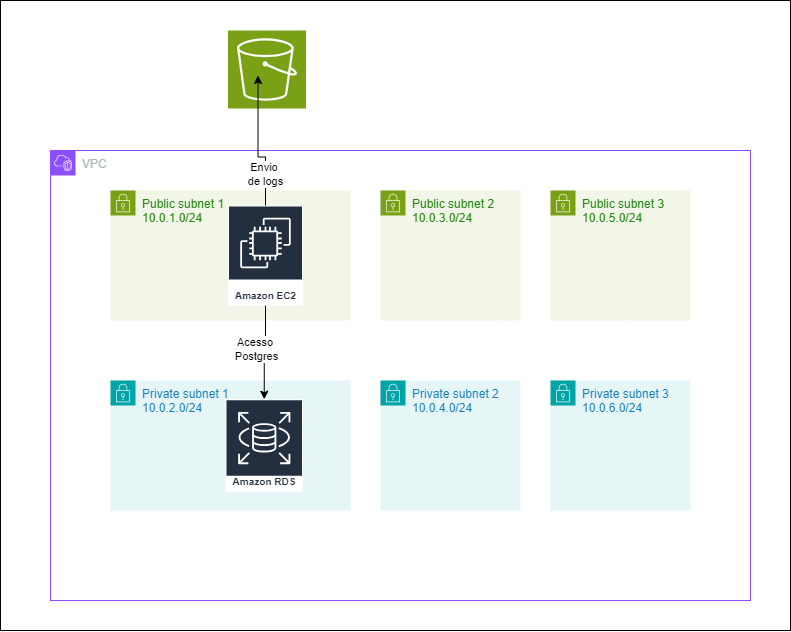

The diagram above was exported from draw.io. Its source (the exported page's mxGraphModel, read from the mxfile embedded in the PNG):
<mxGraphModel dx="2385" dy="1214" grid="1" gridSize="10" guides="1" tooltips="1" connect="1" arrows="1" fold="1" page="1" pageScale="1" pageWidth="827" pageHeight="1169" math="0" shadow="0">
  <root>
    <mxCell id="0" />
    <mxCell id="1" parent="0" />
    <mxCell id="U8Q9_ntw8iS7y1Ftf-Md-1" value="VPC" style="points=[[0,0],[0.25,0],[0.5,0],[0.75,0],[1,0],[1,0.25],[1,0.5],[1,0.75],[1,1],[0.75,1],[0.5,1],[0.25,1],[0,1],[0,0.75],[0,0.5],[0,0.25]];outlineConnect=0;gradientColor=none;html=1;whiteSpace=wrap;fontSize=12;fontStyle=0;container=1;pointerEvents=0;collapsible=0;recursiveResize=0;shape=mxgraph.aws4.group;grIcon=mxgraph.aws4.group_vpc2;strokeColor=#8C4FFF;fillColor=none;verticalAlign=top;align=left;spacingLeft=30;fontColor=#AAB7B8;dashed=0;" vertex="1" parent="1">
      <mxGeometry x="100" y="200" width="700" height="450" as="geometry" />
    </mxCell>
    <mxCell id="U8Q9_ntw8iS7y1Ftf-Md-2" value="Private subnet 1&lt;div&gt;10.0.2.0/24&lt;br&gt;&lt;/div&gt;" style="points=[[0,0],[0.25,0],[0.5,0],[0.75,0],[1,0],[1,0.25],[1,0.5],[1,0.75],[1,1],[0.75,1],[0.5,1],[0.25,1],[0,1],[0,0.75],[0,0.5],[0,0.25]];outlineConnect=0;gradientColor=none;html=1;whiteSpace=wrap;fontSize=12;fontStyle=0;container=1;pointerEvents=0;collapsible=0;recursiveResize=0;shape=mxgraph.aws4.group;grIcon=mxgraph.aws4.group_security_group;grStroke=0;strokeColor=#00A4A6;fillColor=#E6F6F7;verticalAlign=top;align=left;spacingLeft=30;fontColor=#147EBA;dashed=0;" vertex="1" parent="U8Q9_ntw8iS7y1Ftf-Md-1">
      <mxGeometry x="60" y="230" width="240" height="130" as="geometry" />
    </mxCell>
    <mxCell id="U8Q9_ntw8iS7y1Ftf-Md-12" value="Amazon RDS" style="sketch=0;outlineConnect=0;fontColor=#232F3E;gradientColor=none;strokeColor=#ffffff;fillColor=#232F3E;dashed=0;verticalLabelPosition=middle;verticalAlign=bottom;align=center;html=1;whiteSpace=wrap;fontSize=10;fontStyle=1;spacing=3;shape=mxgraph.aws4.productIcon;prIcon=mxgraph.aws4.rds;" vertex="1" parent="U8Q9_ntw8iS7y1Ftf-Md-2">
      <mxGeometry x="115" y="18.75" width="77.5" height="92.5" as="geometry" />
    </mxCell>
    <mxCell id="U8Q9_ntw8iS7y1Ftf-Md-7" value="Public subnet 1&lt;div&gt;10.0.1.0/24&lt;br&gt;&lt;/div&gt;" style="points=[[0,0],[0.25,0],[0.5,0],[0.75,0],[1,0],[1,0.25],[1,0.5],[1,0.75],[1,1],[0.75,1],[0.5,1],[0.25,1],[0,1],[0,0.75],[0,0.5],[0,0.25]];outlineConnect=0;gradientColor=none;html=1;whiteSpace=wrap;fontSize=12;fontStyle=0;container=0;pointerEvents=0;collapsible=0;recursiveResize=0;shape=mxgraph.aws4.group;grIcon=mxgraph.aws4.group_security_group;grStroke=0;strokeColor=#7AA116;fillColor=#F2F6E8;verticalAlign=top;align=left;spacingLeft=30;fontColor=#248814;dashed=0;" vertex="1" parent="U8Q9_ntw8iS7y1Ftf-Md-1">
      <mxGeometry x="60" y="40" width="240" height="130" as="geometry" />
    </mxCell>
    <mxCell id="U8Q9_ntw8iS7y1Ftf-Md-13" value="Acesso&amp;nbsp;&lt;div&gt;Postgres&lt;/div&gt;" style="edgeStyle=orthogonalEdgeStyle;rounded=0;orthogonalLoop=1;jettySize=auto;html=1;" edge="1" parent="U8Q9_ntw8iS7y1Ftf-Md-1" source="U8Q9_ntw8iS7y1Ftf-Md-10" target="U8Q9_ntw8iS7y1Ftf-Md-12">
      <mxGeometry x="-0.0667" y="-9" relative="1" as="geometry">
        <mxPoint as="offset" />
      </mxGeometry>
    </mxCell>
    <mxCell id="U8Q9_ntw8iS7y1Ftf-Md-10" value="Amazon EC2" style="sketch=0;outlineConnect=0;fontColor=#232F3E;gradientColor=none;strokeColor=#ffffff;fillColor=#232F3E;dashed=0;verticalLabelPosition=middle;verticalAlign=bottom;align=center;html=1;whiteSpace=wrap;fontSize=10;fontStyle=1;spacing=3;shape=mxgraph.aws4.productIcon;prIcon=mxgraph.aws4.ec2;" vertex="1" parent="U8Q9_ntw8iS7y1Ftf-Md-1">
      <mxGeometry x="177.5" y="55" width="75" height="100" as="geometry" />
    </mxCell>
    <mxCell id="U8Q9_ntw8iS7y1Ftf-Md-18" value="Public subnet 2&lt;div&gt;10.0.3.0/24&lt;br&gt;&lt;/div&gt;" style="points=[[0,0],[0.25,0],[0.5,0],[0.75,0],[1,0],[1,0.25],[1,0.5],[1,0.75],[1,1],[0.75,1],[0.5,1],[0.25,1],[0,1],[0,0.75],[0,0.5],[0,0.25]];outlineConnect=0;gradientColor=none;html=1;whiteSpace=wrap;fontSize=12;fontStyle=0;container=0;pointerEvents=0;collapsible=0;recursiveResize=0;shape=mxgraph.aws4.group;grIcon=mxgraph.aws4.group_security_group;grStroke=0;strokeColor=#7AA116;fillColor=#F2F6E8;verticalAlign=top;align=left;spacingLeft=30;fontColor=#248814;dashed=0;" vertex="1" parent="U8Q9_ntw8iS7y1Ftf-Md-1">
      <mxGeometry x="330" y="40" width="140" height="130" as="geometry" />
    </mxCell>
    <mxCell id="U8Q9_ntw8iS7y1Ftf-Md-17" value="Public subnet 3&lt;br&gt;10.0.5.0/24" style="points=[[0,0],[0.25,0],[0.5,0],[0.75,0],[1,0],[1,0.25],[1,0.5],[1,0.75],[1,1],[0.75,1],[0.5,1],[0.25,1],[0,1],[0,0.75],[0,0.5],[0,0.25]];outlineConnect=0;gradientColor=none;html=1;whiteSpace=wrap;fontSize=12;fontStyle=0;container=0;pointerEvents=0;collapsible=0;recursiveResize=0;shape=mxgraph.aws4.group;grIcon=mxgraph.aws4.group_security_group;grStroke=0;strokeColor=#7AA116;fillColor=#F2F6E8;verticalAlign=top;align=left;spacingLeft=30;fontColor=#248814;dashed=0;" vertex="1" parent="U8Q9_ntw8iS7y1Ftf-Md-1">
      <mxGeometry x="500" y="40" width="140" height="130" as="geometry" />
    </mxCell>
    <mxCell id="U8Q9_ntw8iS7y1Ftf-Md-19" value="Private subnet 2&lt;br&gt;10.0.4.0/24" style="points=[[0,0],[0.25,0],[0.5,0],[0.75,0],[1,0],[1,0.25],[1,0.5],[1,0.75],[1,1],[0.75,1],[0.5,1],[0.25,1],[0,1],[0,0.75],[0,0.5],[0,0.25]];outlineConnect=0;gradientColor=none;html=1;whiteSpace=wrap;fontSize=12;fontStyle=0;container=1;pointerEvents=0;collapsible=0;recursiveResize=0;shape=mxgraph.aws4.group;grIcon=mxgraph.aws4.group_security_group;grStroke=0;strokeColor=#00A4A6;fillColor=#E6F6F7;verticalAlign=top;align=left;spacingLeft=30;fontColor=#147EBA;dashed=0;" vertex="1" parent="U8Q9_ntw8iS7y1Ftf-Md-1">
      <mxGeometry x="330" y="230" width="140" height="130" as="geometry" />
    </mxCell>
    <mxCell id="U8Q9_ntw8iS7y1Ftf-Md-21" value="Private subnet 3&lt;br&gt;10.0.6.0/24" style="points=[[0,0],[0.25,0],[0.5,0],[0.75,0],[1,0],[1,0.25],[1,0.5],[1,0.75],[1,1],[0.75,1],[0.5,1],[0.25,1],[0,1],[0,0.75],[0,0.5],[0,0.25]];outlineConnect=0;gradientColor=none;html=1;whiteSpace=wrap;fontSize=12;fontStyle=0;container=1;pointerEvents=0;collapsible=0;recursiveResize=0;shape=mxgraph.aws4.group;grIcon=mxgraph.aws4.group_security_group;grStroke=0;strokeColor=#00A4A6;fillColor=#E6F6F7;verticalAlign=top;align=left;spacingLeft=30;fontColor=#147EBA;dashed=0;" vertex="1" parent="U8Q9_ntw8iS7y1Ftf-Md-1">
      <mxGeometry x="500" y="230" width="140" height="130" as="geometry" />
    </mxCell>
    <mxCell id="U8Q9_ntw8iS7y1Ftf-Md-14" value="" style="sketch=0;points=[[0,0,0],[0.25,0,0],[0.5,0,0],[0.75,0,0],[1,0,0],[0,1,0],[0.25,1,0],[0.5,1,0],[0.75,1,0],[1,1,0],[0,0.25,0],[0,0.5,0],[0,0.75,0],[1,0.25,0],[1,0.5,0],[1,0.75,0]];outlineConnect=0;fontColor=#232F3E;fillColor=#7AA116;strokeColor=#ffffff;dashed=0;verticalLabelPosition=bottom;verticalAlign=top;align=center;html=1;fontSize=12;fontStyle=0;aspect=fixed;shape=mxgraph.aws4.resourceIcon;resIcon=mxgraph.aws4.s3;" vertex="1" parent="1">
      <mxGeometry x="277.5" y="80" width="78" height="78" as="geometry" />
    </mxCell>
    <mxCell id="U8Q9_ntw8iS7y1Ftf-Md-16" value="Envio&amp;nbsp;&lt;div&gt;de logs&lt;/div&gt;" style="edgeStyle=orthogonalEdgeStyle;rounded=0;orthogonalLoop=1;jettySize=auto;html=1;entryX=0.385;entryY=0.577;entryDx=0;entryDy=0;entryPerimeter=0;" edge="1" parent="1" source="U8Q9_ntw8iS7y1Ftf-Md-10" target="U8Q9_ntw8iS7y1Ftf-Md-14">
      <mxGeometry x="-0.5374" relative="1" as="geometry">
        <mxPoint as="offset" />
      </mxGeometry>
    </mxCell>
    <mxCell id="U8Q9_ntw8iS7y1Ftf-Md-22" value="" style="rounded=0;whiteSpace=wrap;html=1;fillColor=none;" vertex="1" parent="1">
      <mxGeometry x="50" y="50" width="790" height="630" as="geometry" />
    </mxCell>
  </root>
</mxGraphModel>